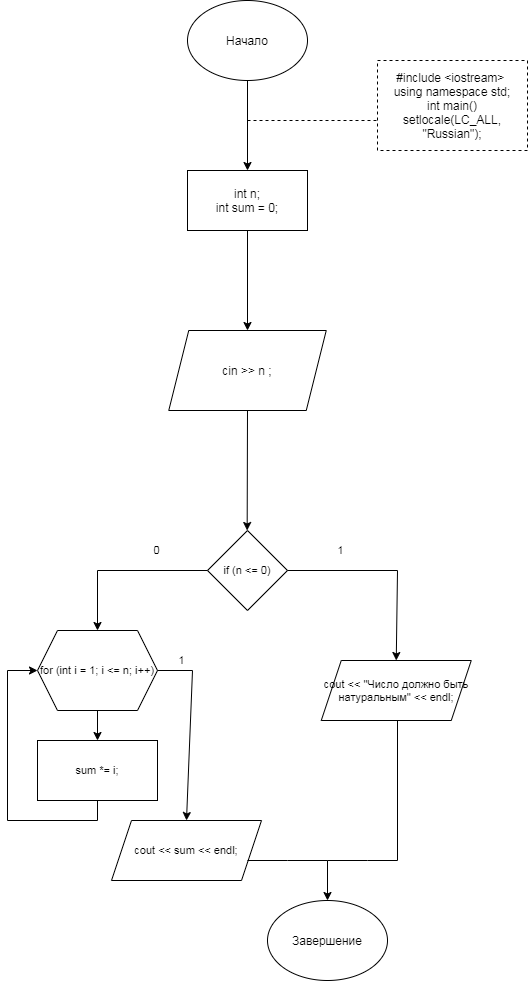

The diagram above was exported from draw.io. Its source (the exported page's mxGraphModel, read from the mxfile embedded in the PNG):
<mxGraphModel dx="1422" dy="708" grid="1" gridSize="10" guides="1" tooltips="1" connect="1" arrows="1" fold="1" page="1" pageScale="1" pageWidth="827" pageHeight="1169" math="0" shadow="0">
  <root>
    <mxCell id="0" />
    <mxCell id="1" parent="0" />
    <mxCell id="jGIhhIfEDISsEAEYoZZO-1" value="Начало" style="ellipse;whiteSpace=wrap;html=1;" parent="1" vertex="1">
      <mxGeometry x="340" y="10" width="120" height="80" as="geometry" />
    </mxCell>
    <mxCell id="jGIhhIfEDISsEAEYoZZO-2" value="Завершение" style="ellipse;whiteSpace=wrap;html=1;" parent="1" vertex="1">
      <mxGeometry x="420" y="910" width="120" height="80" as="geometry" />
    </mxCell>
    <mxCell id="aalTW4EVMf8SN3NXfqbA-1" value="" style="endArrow=classic;html=1;rounded=0;" parent="1" edge="1">
      <mxGeometry width="50" height="50" relative="1" as="geometry">
        <mxPoint x="400" y="90" as="sourcePoint" />
        <mxPoint x="400" y="180" as="targetPoint" />
      </mxGeometry>
    </mxCell>
    <mxCell id="aalTW4EVMf8SN3NXfqbA-3" value="" style="endArrow=none;dashed=1;html=1;rounded=0;" parent="1" edge="1">
      <mxGeometry width="50" height="50" relative="1" as="geometry">
        <mxPoint x="400" y="130" as="sourcePoint" />
        <mxPoint x="530" y="130" as="targetPoint" />
      </mxGeometry>
    </mxCell>
    <mxCell id="aalTW4EVMf8SN3NXfqbA-4" value="&lt;div&gt;#include &amp;lt;iostream&amp;gt;&amp;nbsp;&lt;/div&gt;&lt;div&gt;using namespace std;&lt;/div&gt;&lt;div&gt;int main()&lt;/div&gt;&lt;div&gt;&lt;div&gt;setlocale(LC_ALL, &quot;Russian&quot;);&lt;/div&gt;&lt;/div&gt;" style="rounded=0;whiteSpace=wrap;html=1;dashed=1;" parent="1" vertex="1">
      <mxGeometry x="530" y="70" width="150" height="90" as="geometry" />
    </mxCell>
    <mxCell id="aalTW4EVMf8SN3NXfqbA-7" value="" style="rounded=0;whiteSpace=wrap;html=1;dashed=1;" parent="1" vertex="1">
      <mxGeometry x="340" y="180" width="120" height="60" as="geometry" />
    </mxCell>
    <mxCell id="aalTW4EVMf8SN3NXfqbA-8" value="&lt;font face=&quot;helvetica&quot;&gt;int n;&lt;br&gt;int sum&amp;nbsp;= 0;&lt;br&gt;&lt;/font&gt;" style="rounded=0;whiteSpace=wrap;html=1;" parent="1" vertex="1">
      <mxGeometry x="340" y="180" width="120" height="60" as="geometry" />
    </mxCell>
    <mxCell id="aalTW4EVMf8SN3NXfqbA-9" value="" style="endArrow=classic;html=1;rounded=0;entryX=0.5;entryY=0;entryDx=0;entryDy=0;" parent="1" target="aalTW4EVMf8SN3NXfqbA-10" edge="1">
      <mxGeometry width="50" height="50" relative="1" as="geometry">
        <mxPoint x="400" y="240" as="sourcePoint" />
        <mxPoint x="400" y="300" as="targetPoint" />
      </mxGeometry>
    </mxCell>
    <mxCell id="aalTW4EVMf8SN3NXfqbA-10" value="cin &amp;gt;&amp;gt; n ;" style="shape=parallelogram;perimeter=parallelogramPerimeter;whiteSpace=wrap;html=1;fixedSize=1;" parent="1" vertex="1">
      <mxGeometry x="321.25" y="340" width="157.5" height="80" as="geometry" />
    </mxCell>
    <mxCell id="aalTW4EVMf8SN3NXfqbA-11" value="" style="endArrow=classic;html=1;rounded=0;exitX=0.5;exitY=1;exitDx=0;exitDy=0;" parent="1" source="aalTW4EVMf8SN3NXfqbA-10" edge="1">
      <mxGeometry width="50" height="50" relative="1" as="geometry">
        <mxPoint x="399.66" y="490" as="sourcePoint" />
        <mxPoint x="399.66" y="540" as="targetPoint" />
      </mxGeometry>
    </mxCell>
    <mxCell id="aalTW4EVMf8SN3NXfqbA-51" value="if (n &amp;lt;= 0)" style="rhombus;whiteSpace=wrap;html=1;fontSize=11;" parent="1" vertex="1">
      <mxGeometry x="360" y="540" width="80" height="80" as="geometry" />
    </mxCell>
    <mxCell id="aalTW4EVMf8SN3NXfqbA-52" value="cout &amp;lt;&amp;lt; &quot;Число должно быть натуральным&quot; &amp;lt;&amp;lt; endl;" style="shape=parallelogram;perimeter=parallelogramPerimeter;whiteSpace=wrap;html=1;fixedSize=1;fontSize=11;" parent="1" vertex="1">
      <mxGeometry x="473.75" y="670" width="150" height="60" as="geometry" />
    </mxCell>
    <mxCell id="aalTW4EVMf8SN3NXfqbA-56" value="1" style="endArrow=classic;html=1;rounded=0;fontSize=11;entryX=0.5;entryY=0;entryDx=0;entryDy=0;" parent="1" target="aalTW4EVMf8SN3NXfqbA-52" edge="1">
      <mxGeometry x="-0.4667" y="20" width="50" height="50" relative="1" as="geometry">
        <mxPoint x="440" y="580" as="sourcePoint" />
        <mxPoint x="490" y="530" as="targetPoint" />
        <Array as="points">
          <mxPoint x="550" y="580" />
        </Array>
        <mxPoint as="offset" />
      </mxGeometry>
    </mxCell>
    <mxCell id="aalTW4EVMf8SN3NXfqbA-57" value="0" style="endArrow=classic;html=1;rounded=0;fontSize=11;entryX=0.5;entryY=0;entryDx=0;entryDy=0;" parent="1" target="aalTW4EVMf8SN3NXfqbA-74" edge="1">
      <mxGeometry x="-0.4118" y="-20" width="50" height="50" relative="1" as="geometry">
        <mxPoint x="360" y="580" as="sourcePoint" />
        <mxPoint x="260" y="640" as="targetPoint" />
        <Array as="points">
          <mxPoint x="250" y="580" />
        </Array>
        <mxPoint x="-1" as="offset" />
      </mxGeometry>
    </mxCell>
    <mxCell id="aalTW4EVMf8SN3NXfqbA-60" value="" style="endArrow=classic;html=1;rounded=0;fontSize=11;entryX=0.5;entryY=0;entryDx=0;entryDy=0;" parent="1" target="jGIhhIfEDISsEAEYoZZO-2" edge="1">
      <mxGeometry width="50" height="50" relative="1" as="geometry">
        <mxPoint x="550" y="870" as="sourcePoint" />
        <mxPoint x="600" y="680" as="targetPoint" />
        <Array as="points">
          <mxPoint x="520" y="870" />
          <mxPoint x="480" y="870" />
        </Array>
      </mxGeometry>
    </mxCell>
    <mxCell id="aalTW4EVMf8SN3NXfqbA-63" value="" style="endArrow=none;html=1;rounded=0;fontSize=11;" parent="1" edge="1">
      <mxGeometry width="50" height="50" relative="1" as="geometry">
        <mxPoint x="550" y="870" as="sourcePoint" />
        <mxPoint x="550" y="730" as="targetPoint" />
      </mxGeometry>
    </mxCell>
    <mxCell id="aalTW4EVMf8SN3NXfqbA-72" value="1" style="endArrow=classic;html=1;rounded=0;fontSize=11;entryX=0.5;entryY=0;entryDx=0;entryDy=0;" parent="1" target="aalTW4EVMf8SN3NXfqbA-76" edge="1">
      <mxGeometry x="-0.6522" y="10" width="50" height="50" relative="1" as="geometry">
        <mxPoint x="300" y="680" as="sourcePoint" />
        <mxPoint x="345" y="750" as="targetPoint" />
        <Array as="points">
          <mxPoint x="345" y="680" />
        </Array>
        <mxPoint as="offset" />
      </mxGeometry>
    </mxCell>
    <mxCell id="aalTW4EVMf8SN3NXfqbA-74" value="for (int i = 1; i &amp;lt;= n; i++)" style="shape=hexagon;perimeter=hexagonPerimeter2;whiteSpace=wrap;html=1;fixedSize=1;fontSize=11;" parent="1" vertex="1">
      <mxGeometry x="190" y="640" width="120" height="80" as="geometry" />
    </mxCell>
    <mxCell id="aalTW4EVMf8SN3NXfqbA-75" value="sum *= i;" style="rounded=0;whiteSpace=wrap;html=1;fontSize=11;" parent="1" vertex="1">
      <mxGeometry x="190" y="750" width="120" height="60" as="geometry" />
    </mxCell>
    <mxCell id="aalTW4EVMf8SN3NXfqbA-76" value="cout &amp;lt;&amp;lt; sum &amp;lt;&amp;lt; endl;" style="shape=parallelogram;perimeter=parallelogramPerimeter;whiteSpace=wrap;html=1;fixedSize=1;fontSize=11;" parent="1" vertex="1">
      <mxGeometry x="264" y="830" width="150" height="60" as="geometry" />
    </mxCell>
    <mxCell id="aalTW4EVMf8SN3NXfqbA-77" value="" style="endArrow=classic;html=1;rounded=0;fontSize=11;entryX=0.5;entryY=0;entryDx=0;entryDy=0;" parent="1" target="aalTW4EVMf8SN3NXfqbA-75" edge="1">
      <mxGeometry width="50" height="50" relative="1" as="geometry">
        <mxPoint x="250" y="720" as="sourcePoint" />
        <mxPoint x="300" y="670" as="targetPoint" />
        <Array as="points" />
      </mxGeometry>
    </mxCell>
    <mxCell id="aalTW4EVMf8SN3NXfqbA-78" value="" style="endArrow=classic;html=1;rounded=0;fontSize=11;entryX=0;entryY=0.5;entryDx=0;entryDy=0;" parent="1" target="aalTW4EVMf8SN3NXfqbA-74" edge="1">
      <mxGeometry width="50" height="50" relative="1" as="geometry">
        <mxPoint x="160" y="830" as="sourcePoint" />
        <mxPoint x="300" y="760" as="targetPoint" />
        <Array as="points">
          <mxPoint x="160" y="680" />
        </Array>
      </mxGeometry>
    </mxCell>
    <mxCell id="aalTW4EVMf8SN3NXfqbA-79" value="" style="endArrow=none;html=1;rounded=0;fontSize=11;entryX=0.5;entryY=1;entryDx=0;entryDy=0;" parent="1" target="aalTW4EVMf8SN3NXfqbA-75" edge="1">
      <mxGeometry width="50" height="50" relative="1" as="geometry">
        <mxPoint x="160" y="830" as="sourcePoint" />
        <mxPoint x="210" y="780" as="targetPoint" />
        <Array as="points">
          <mxPoint x="250" y="830" />
        </Array>
      </mxGeometry>
    </mxCell>
    <mxCell id="aalTW4EVMf8SN3NXfqbA-80" value="" style="endArrow=none;html=1;rounded=0;fontSize=11;" parent="1" edge="1">
      <mxGeometry width="50" height="50" relative="1" as="geometry">
        <mxPoint x="400" y="870" as="sourcePoint" />
        <mxPoint x="480" y="870" as="targetPoint" />
        <Array as="points">
          <mxPoint x="440" y="870" />
        </Array>
      </mxGeometry>
    </mxCell>
  </root>
</mxGraphModel>